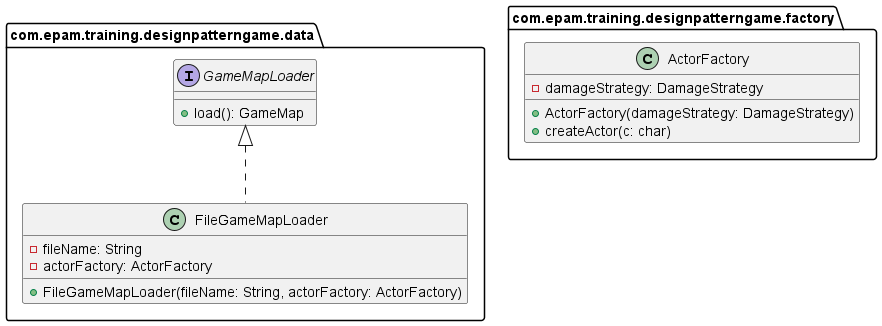

The diagram above was rendered by PlantUML. Its source (embedded in the PNG):
@startuml
package com.epam.training.designpatterngame.data{

interface GameMapLoader{
+ load(): GameMap
}

class FileGameMapLoader{
- fileName: String
- actorFactory: ActorFactory
+ FileGameMapLoader(fileName: String, actorFactory: ActorFactory)
}

GameMapLoader <|.. FileGameMapLoader

}

package com.epam.training.designpatterngame.factory{

class ActorFactory{
- damageStrategy: DamageStrategy
+ ActorFactory(damageStrategy: DamageStrategy)
+ createActor(c: char)
}
}

@enduml